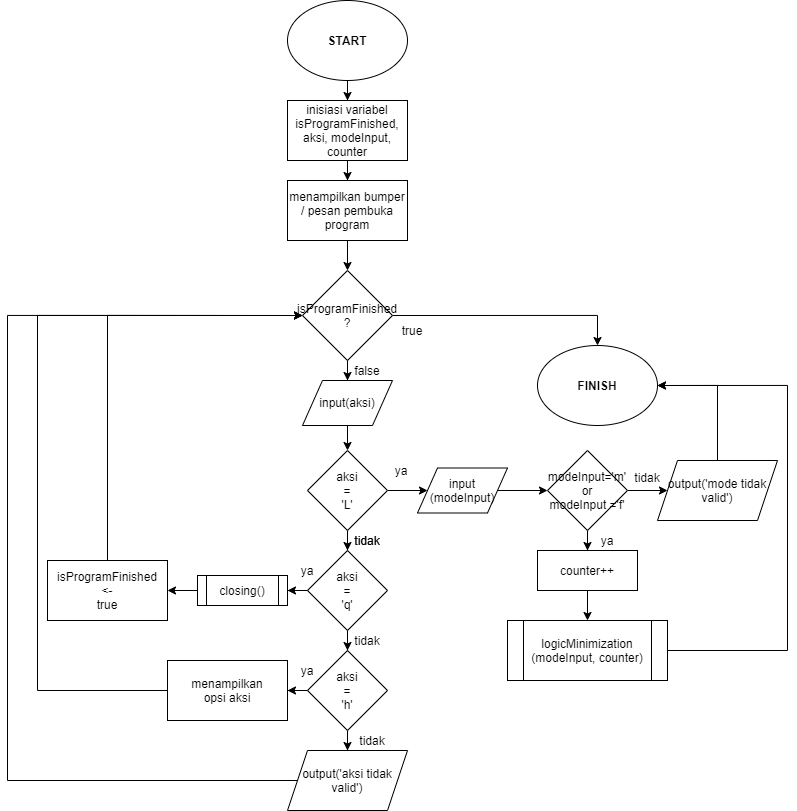

The diagram above was exported from draw.io. Its source (the exported page's mxGraphModel, read from the mxfile embedded in the PNG):
<mxGraphModel dx="1422" dy="874" grid="1" gridSize="10" guides="1" tooltips="1" connect="1" arrows="1" fold="1" page="1" pageScale="1" pageWidth="827" pageHeight="1169" math="0" shadow="0">
  <root>
    <mxCell id="0" />
    <mxCell id="1" parent="0" />
    <mxCell id="I3X-uG_vtXQoed57vWtp-6" value="" style="edgeStyle=orthogonalEdgeStyle;rounded=0;orthogonalLoop=1;jettySize=auto;html=1;" parent="1" source="I3X-uG_vtXQoed57vWtp-1" target="I3X-uG_vtXQoed57vWtp-3" edge="1">
      <mxGeometry relative="1" as="geometry" />
    </mxCell>
    <mxCell id="I3X-uG_vtXQoed57vWtp-1" value="&lt;b&gt;START&lt;/b&gt;" style="ellipse;whiteSpace=wrap;html=1;" parent="1" vertex="1">
      <mxGeometry x="300" y="130" width="120" height="80" as="geometry" />
    </mxCell>
    <mxCell id="I3X-uG_vtXQoed57vWtp-8" value="" style="edgeStyle=orthogonalEdgeStyle;rounded=0;orthogonalLoop=1;jettySize=auto;html=1;" parent="1" source="I3X-uG_vtXQoed57vWtp-3" target="I3X-uG_vtXQoed57vWtp-7" edge="1">
      <mxGeometry relative="1" as="geometry" />
    </mxCell>
    <mxCell id="I3X-uG_vtXQoed57vWtp-3" value="inisiasi variabel&lt;br&gt;isProgramFinished,&lt;br&gt;aksi, modeInput, counter" style="rounded=0;whiteSpace=wrap;html=1;" parent="1" vertex="1">
      <mxGeometry x="300" y="230" width="120" height="60" as="geometry" />
    </mxCell>
    <mxCell id="I3X-uG_vtXQoed57vWtp-10" value="" style="edgeStyle=orthogonalEdgeStyle;rounded=0;orthogonalLoop=1;jettySize=auto;html=1;" parent="1" source="I3X-uG_vtXQoed57vWtp-7" target="I3X-uG_vtXQoed57vWtp-9" edge="1">
      <mxGeometry relative="1" as="geometry" />
    </mxCell>
    <mxCell id="I3X-uG_vtXQoed57vWtp-7" value="menampilkan bumper / pesan pembuka program" style="rounded=0;whiteSpace=wrap;html=1;" parent="1" vertex="1">
      <mxGeometry x="300" y="310" width="120" height="60" as="geometry" />
    </mxCell>
    <mxCell id="I3X-uG_vtXQoed57vWtp-14" value="" style="edgeStyle=orthogonalEdgeStyle;rounded=0;orthogonalLoop=1;jettySize=auto;html=1;" parent="1" source="I3X-uG_vtXQoed57vWtp-9" target="I3X-uG_vtXQoed57vWtp-11" edge="1">
      <mxGeometry relative="1" as="geometry" />
    </mxCell>
    <mxCell id="I3X-uG_vtXQoed57vWtp-66" style="edgeStyle=orthogonalEdgeStyle;rounded=0;orthogonalLoop=1;jettySize=auto;html=1;exitX=1;exitY=0.5;exitDx=0;exitDy=0;entryX=0.5;entryY=0;entryDx=0;entryDy=0;" parent="1" source="I3X-uG_vtXQoed57vWtp-9" target="I3X-uG_vtXQoed57vWtp-21" edge="1">
      <mxGeometry relative="1" as="geometry" />
    </mxCell>
    <mxCell id="I3X-uG_vtXQoed57vWtp-9" value="isProgramFinished&lt;br&gt;?" style="rhombus;whiteSpace=wrap;html=1;" parent="1" vertex="1">
      <mxGeometry x="315" y="400" width="90" height="90" as="geometry" />
    </mxCell>
    <mxCell id="I3X-uG_vtXQoed57vWtp-16" value="" style="edgeStyle=orthogonalEdgeStyle;rounded=0;orthogonalLoop=1;jettySize=auto;html=1;" parent="1" source="I3X-uG_vtXQoed57vWtp-11" target="I3X-uG_vtXQoed57vWtp-15" edge="1">
      <mxGeometry relative="1" as="geometry" />
    </mxCell>
    <mxCell id="I3X-uG_vtXQoed57vWtp-11" value="input(aksi)" style="shape=parallelogram;perimeter=parallelogramPerimeter;whiteSpace=wrap;html=1;fixedSize=1;" parent="1" vertex="1">
      <mxGeometry x="315" y="510" width="90" height="45" as="geometry" />
    </mxCell>
    <mxCell id="I3X-uG_vtXQoed57vWtp-35" value="" style="edgeStyle=orthogonalEdgeStyle;rounded=0;orthogonalLoop=1;jettySize=auto;html=1;" parent="1" source="I3X-uG_vtXQoed57vWtp-15" edge="1">
      <mxGeometry relative="1" as="geometry">
        <mxPoint x="360" y="680" as="targetPoint" />
      </mxGeometry>
    </mxCell>
    <mxCell id="MuBWBpLw4Nu4aAhX4u9p-9" value="" style="edgeStyle=orthogonalEdgeStyle;rounded=0;orthogonalLoop=1;jettySize=auto;html=1;" parent="1" source="I3X-uG_vtXQoed57vWtp-15" target="MuBWBpLw4Nu4aAhX4u9p-8" edge="1">
      <mxGeometry relative="1" as="geometry" />
    </mxCell>
    <mxCell id="I3X-uG_vtXQoed57vWtp-15" value="aksi&lt;br&gt;=&lt;br&gt;'L'" style="rhombus;whiteSpace=wrap;html=1;" parent="1" vertex="1">
      <mxGeometry x="320" y="580" width="80" height="80" as="geometry" />
    </mxCell>
    <mxCell id="I3X-uG_vtXQoed57vWtp-21" value="&lt;b&gt;FINISH&lt;/b&gt;" style="ellipse;whiteSpace=wrap;html=1;" parent="1" vertex="1">
      <mxGeometry x="550" y="475" width="120" height="80" as="geometry" />
    </mxCell>
    <mxCell id="I3X-uG_vtXQoed57vWtp-23" value="ya" style="text;html=1;strokeColor=none;fillColor=none;align=center;verticalAlign=middle;whiteSpace=wrap;rounded=0;" parent="1" vertex="1">
      <mxGeometry x="394" y="590" width="40" height="20" as="geometry" />
    </mxCell>
    <mxCell id="I3X-uG_vtXQoed57vWtp-36" value="tidak" style="text;html=1;strokeColor=none;fillColor=none;align=center;verticalAlign=middle;whiteSpace=wrap;rounded=0;" parent="1" vertex="1">
      <mxGeometry x="360" y="660" width="40" height="20" as="geometry" />
    </mxCell>
    <mxCell id="I3X-uG_vtXQoed57vWtp-48" value="" style="edgeStyle=orthogonalEdgeStyle;rounded=0;orthogonalLoop=1;jettySize=auto;html=1;" parent="1" source="I3X-uG_vtXQoed57vWtp-42" target="I3X-uG_vtXQoed57vWtp-47" edge="1">
      <mxGeometry relative="1" as="geometry" />
    </mxCell>
    <mxCell id="MuBWBpLw4Nu4aAhX4u9p-2" value="" style="edgeStyle=orthogonalEdgeStyle;rounded=0;orthogonalLoop=1;jettySize=auto;html=1;" parent="1" source="I3X-uG_vtXQoed57vWtp-42" target="MuBWBpLw4Nu4aAhX4u9p-1" edge="1">
      <mxGeometry relative="1" as="geometry" />
    </mxCell>
    <mxCell id="I3X-uG_vtXQoed57vWtp-42" value="aksi&lt;br&gt;=&lt;br&gt;'q'" style="rhombus;whiteSpace=wrap;html=1;" parent="1" vertex="1">
      <mxGeometry x="320" y="680" width="80" height="80" as="geometry" />
    </mxCell>
    <mxCell id="MuBWBpLw4Nu4aAhX4u9p-5" style="edgeStyle=orthogonalEdgeStyle;rounded=0;orthogonalLoop=1;jettySize=auto;html=1;exitX=0.5;exitY=0;exitDx=0;exitDy=0;entryX=0;entryY=0.5;entryDx=0;entryDy=0;" parent="1" source="I3X-uG_vtXQoed57vWtp-44" target="I3X-uG_vtXQoed57vWtp-9" edge="1">
      <mxGeometry relative="1" as="geometry" />
    </mxCell>
    <mxCell id="I3X-uG_vtXQoed57vWtp-44" value="isProgramFinished&lt;br&gt;&amp;lt;-&lt;br&gt;true" style="rounded=0;whiteSpace=wrap;html=1;" parent="1" vertex="1">
      <mxGeometry x="60" y="690" width="120" height="60" as="geometry" />
    </mxCell>
    <mxCell id="I3X-uG_vtXQoed57vWtp-45" value="false" style="text;html=1;strokeColor=none;fillColor=none;align=center;verticalAlign=middle;whiteSpace=wrap;rounded=0;" parent="1" vertex="1">
      <mxGeometry x="360" y="490" width="40" height="20" as="geometry" />
    </mxCell>
    <mxCell id="I3X-uG_vtXQoed57vWtp-50" value="" style="edgeStyle=orthogonalEdgeStyle;rounded=0;orthogonalLoop=1;jettySize=auto;html=1;" parent="1" source="I3X-uG_vtXQoed57vWtp-47" target="I3X-uG_vtXQoed57vWtp-49" edge="1">
      <mxGeometry relative="1" as="geometry" />
    </mxCell>
    <mxCell id="I3X-uG_vtXQoed57vWtp-57" value="" style="edgeStyle=orthogonalEdgeStyle;rounded=0;orthogonalLoop=1;jettySize=auto;html=1;" parent="1" source="I3X-uG_vtXQoed57vWtp-47" target="I3X-uG_vtXQoed57vWtp-56" edge="1">
      <mxGeometry relative="1" as="geometry" />
    </mxCell>
    <mxCell id="I3X-uG_vtXQoed57vWtp-47" value="aksi&lt;br&gt;=&lt;br&gt;'h'" style="rhombus;whiteSpace=wrap;html=1;" parent="1" vertex="1">
      <mxGeometry x="320" y="780" width="80" height="80" as="geometry" />
    </mxCell>
    <mxCell id="MuBWBpLw4Nu4aAhX4u9p-6" style="edgeStyle=orthogonalEdgeStyle;rounded=0;orthogonalLoop=1;jettySize=auto;html=1;exitX=0;exitY=0.5;exitDx=0;exitDy=0;entryX=0;entryY=0.5;entryDx=0;entryDy=0;" parent="1" source="I3X-uG_vtXQoed57vWtp-49" target="I3X-uG_vtXQoed57vWtp-9" edge="1">
      <mxGeometry relative="1" as="geometry">
        <Array as="points">
          <mxPoint x="50" y="820" />
          <mxPoint x="50" y="445" />
        </Array>
      </mxGeometry>
    </mxCell>
    <mxCell id="I3X-uG_vtXQoed57vWtp-49" value="menampilkan&lt;br&gt;opsi aksi" style="rounded=0;whiteSpace=wrap;html=1;" parent="1" vertex="1">
      <mxGeometry x="180" y="790" width="120" height="60" as="geometry" />
    </mxCell>
    <mxCell id="I3X-uG_vtXQoed57vWtp-60" style="edgeStyle=orthogonalEdgeStyle;rounded=0;orthogonalLoop=1;jettySize=auto;html=1;exitX=0;exitY=0.5;exitDx=0;exitDy=0;entryX=0;entryY=0.5;entryDx=0;entryDy=0;" parent="1" source="I3X-uG_vtXQoed57vWtp-56" target="I3X-uG_vtXQoed57vWtp-9" edge="1">
      <mxGeometry relative="1" as="geometry">
        <Array as="points">
          <mxPoint x="20" y="910" />
          <mxPoint x="20" y="445" />
        </Array>
      </mxGeometry>
    </mxCell>
    <mxCell id="I3X-uG_vtXQoed57vWtp-56" value="output('aksi tidak valid')" style="shape=parallelogram;perimeter=parallelogramPerimeter;whiteSpace=wrap;html=1;fixedSize=1;" parent="1" vertex="1">
      <mxGeometry x="300" y="880" width="120" height="60" as="geometry" />
    </mxCell>
    <mxCell id="I3X-uG_vtXQoed57vWtp-61" value="tidak" style="text;html=1;strokeColor=none;fillColor=none;align=center;verticalAlign=middle;whiteSpace=wrap;rounded=0;" parent="1" vertex="1">
      <mxGeometry x="360" y="660" width="40" height="20" as="geometry" />
    </mxCell>
    <mxCell id="I3X-uG_vtXQoed57vWtp-62" value="tidak" style="text;html=1;strokeColor=none;fillColor=none;align=center;verticalAlign=middle;whiteSpace=wrap;rounded=0;" parent="1" vertex="1">
      <mxGeometry x="360" y="760" width="40" height="20" as="geometry" />
    </mxCell>
    <mxCell id="I3X-uG_vtXQoed57vWtp-63" value="tidak" style="text;html=1;strokeColor=none;fillColor=none;align=center;verticalAlign=middle;whiteSpace=wrap;rounded=0;" parent="1" vertex="1">
      <mxGeometry x="365" y="860" width="40" height="20" as="geometry" />
    </mxCell>
    <mxCell id="I3X-uG_vtXQoed57vWtp-64" value="ya" style="text;html=1;strokeColor=none;fillColor=none;align=center;verticalAlign=middle;whiteSpace=wrap;rounded=0;" parent="1" vertex="1">
      <mxGeometry x="300" y="690" width="40" height="20" as="geometry" />
    </mxCell>
    <mxCell id="I3X-uG_vtXQoed57vWtp-65" value="ya" style="text;html=1;strokeColor=none;fillColor=none;align=center;verticalAlign=middle;whiteSpace=wrap;rounded=0;" parent="1" vertex="1">
      <mxGeometry x="300" y="790" width="40" height="20" as="geometry" />
    </mxCell>
    <mxCell id="I3X-uG_vtXQoed57vWtp-67" value="true" style="text;html=1;strokeColor=none;fillColor=none;align=center;verticalAlign=middle;whiteSpace=wrap;rounded=0;" parent="1" vertex="1">
      <mxGeometry x="405" y="450" width="40" height="20" as="geometry" />
    </mxCell>
    <mxCell id="MuBWBpLw4Nu4aAhX4u9p-3" value="" style="edgeStyle=orthogonalEdgeStyle;rounded=0;orthogonalLoop=1;jettySize=auto;html=1;" parent="1" source="MuBWBpLw4Nu4aAhX4u9p-1" target="I3X-uG_vtXQoed57vWtp-44" edge="1">
      <mxGeometry relative="1" as="geometry" />
    </mxCell>
    <mxCell id="MuBWBpLw4Nu4aAhX4u9p-1" value="closing()" style="shape=process;whiteSpace=wrap;html=1;backgroundOutline=1;" parent="1" vertex="1">
      <mxGeometry x="210" y="705" width="90" height="30" as="geometry" />
    </mxCell>
    <mxCell id="MuBWBpLw4Nu4aAhX4u9p-11" value="" style="edgeStyle=orthogonalEdgeStyle;rounded=0;orthogonalLoop=1;jettySize=auto;html=1;" parent="1" source="MuBWBpLw4Nu4aAhX4u9p-8" target="MuBWBpLw4Nu4aAhX4u9p-10" edge="1">
      <mxGeometry relative="1" as="geometry" />
    </mxCell>
    <mxCell id="MuBWBpLw4Nu4aAhX4u9p-8" value="input&lt;br&gt;(modeInput)" style="shape=parallelogram;perimeter=parallelogramPerimeter;whiteSpace=wrap;html=1;fixedSize=1;" parent="1" vertex="1">
      <mxGeometry x="430" y="597.5" width="90" height="45" as="geometry" />
    </mxCell>
    <mxCell id="MuBWBpLw4Nu4aAhX4u9p-13" value="" style="edgeStyle=orthogonalEdgeStyle;rounded=0;orthogonalLoop=1;jettySize=auto;html=1;" parent="1" source="MuBWBpLw4Nu4aAhX4u9p-10" target="MuBWBpLw4Nu4aAhX4u9p-12" edge="1">
      <mxGeometry relative="1" as="geometry" />
    </mxCell>
    <mxCell id="MuBWBpLw4Nu4aAhX4u9p-16" value="" style="edgeStyle=orthogonalEdgeStyle;rounded=0;orthogonalLoop=1;jettySize=auto;html=1;" parent="1" source="MuBWBpLw4Nu4aAhX4u9p-10" target="MuBWBpLw4Nu4aAhX4u9p-15" edge="1">
      <mxGeometry relative="1" as="geometry" />
    </mxCell>
    <mxCell id="MuBWBpLw4Nu4aAhX4u9p-10" value="modeInput='m' &lt;br&gt;or&lt;br&gt;modeInput ='f'" style="rhombus;whiteSpace=wrap;html=1;" parent="1" vertex="1">
      <mxGeometry x="560" y="580" width="80" height="80" as="geometry" />
    </mxCell>
    <mxCell id="MuBWBpLw4Nu4aAhX4u9p-14" style="edgeStyle=orthogonalEdgeStyle;rounded=0;orthogonalLoop=1;jettySize=auto;html=1;exitX=0.5;exitY=0;exitDx=0;exitDy=0;entryX=1;entryY=0.5;entryDx=0;entryDy=0;" parent="1" source="MuBWBpLw4Nu4aAhX4u9p-12" target="I3X-uG_vtXQoed57vWtp-21" edge="1">
      <mxGeometry relative="1" as="geometry" />
    </mxCell>
    <mxCell id="MuBWBpLw4Nu4aAhX4u9p-12" value="output('mode tidak valid')" style="shape=parallelogram;perimeter=parallelogramPerimeter;whiteSpace=wrap;html=1;fixedSize=1;" parent="1" vertex="1">
      <mxGeometry x="670" y="590" width="120" height="60" as="geometry" />
    </mxCell>
    <mxCell id="MuBWBpLw4Nu4aAhX4u9p-18" value="" style="edgeStyle=orthogonalEdgeStyle;rounded=0;orthogonalLoop=1;jettySize=auto;html=1;" parent="1" source="MuBWBpLw4Nu4aAhX4u9p-15" target="MuBWBpLw4Nu4aAhX4u9p-17" edge="1">
      <mxGeometry relative="1" as="geometry" />
    </mxCell>
    <mxCell id="MuBWBpLw4Nu4aAhX4u9p-15" value="counter++" style="rounded=0;whiteSpace=wrap;html=1;" parent="1" vertex="1">
      <mxGeometry x="550" y="680" width="100" height="40" as="geometry" />
    </mxCell>
    <mxCell id="MuBWBpLw4Nu4aAhX4u9p-19" style="edgeStyle=orthogonalEdgeStyle;rounded=0;orthogonalLoop=1;jettySize=auto;html=1;exitX=1;exitY=0.5;exitDx=0;exitDy=0;entryX=1;entryY=0.5;entryDx=0;entryDy=0;" parent="1" source="MuBWBpLw4Nu4aAhX4u9p-17" target="I3X-uG_vtXQoed57vWtp-21" edge="1">
      <mxGeometry relative="1" as="geometry">
        <Array as="points">
          <mxPoint x="800" y="780" />
          <mxPoint x="800" y="515" />
        </Array>
      </mxGeometry>
    </mxCell>
    <mxCell id="MuBWBpLw4Nu4aAhX4u9p-17" value="logicMinimization&lt;br&gt;(modeInput, counter)" style="shape=process;whiteSpace=wrap;html=1;backgroundOutline=1;" parent="1" vertex="1">
      <mxGeometry x="520" y="750" width="160" height="60" as="geometry" />
    </mxCell>
    <mxCell id="MuBWBpLw4Nu4aAhX4u9p-20" value="ya" style="text;html=1;strokeColor=none;fillColor=none;align=center;verticalAlign=middle;whiteSpace=wrap;rounded=0;" parent="1" vertex="1">
      <mxGeometry x="600" y="660" width="40" height="20" as="geometry" />
    </mxCell>
    <mxCell id="MuBWBpLw4Nu4aAhX4u9p-21" value="tidak" style="text;html=1;strokeColor=none;fillColor=none;align=center;verticalAlign=middle;whiteSpace=wrap;rounded=0;" parent="1" vertex="1">
      <mxGeometry x="640" y="597.5" width="40" height="20" as="geometry" />
    </mxCell>
  </root>
</mxGraphModel>